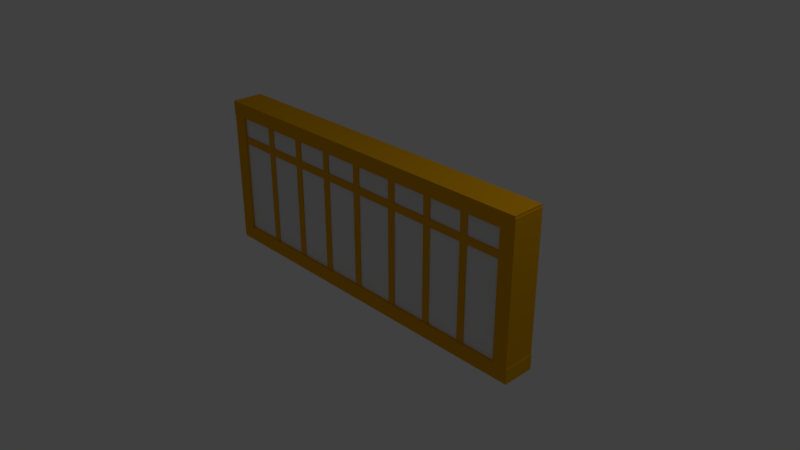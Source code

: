 # Source: fangliang.blend  (saved by Blender 2.79.0; exported with 4.5.12 LTS)
import bpy
from mathutils import Matrix  # noqa: F401  (used for matrix-valued properties, if any)

bpy.ops.wm.read_factory_settings(use_empty=True)
scene = bpy.context.scene
scene.name = 'Scene'

# ---- collections
col_collection_1 = bpy.data.collections.new('Collection 1'); scene.collection.children.link(col_collection_1)

# ---- materials (node trees are filled in below, after node groups)
mat_material_001 = bpy.data.materials.new('Material.001')
mat_material_001.alpha_threshold = 0.0
mat_material_001.use_transparent_shadow = False
mat_material_001.diffuse_color = (0.8, 0.3862, 0.003646, 1.0)
mat_material_001.specular_color = (1.0, 0.9551, 0.9551)
mat_material_001.roughness = 0.5
mat_material = bpy.data.materials.new('Material')
mat_material.alpha_threshold = 0.0
mat_material.use_transparent_shadow = False
mat_material.roughness = 0.5
mat_material.line_color = (0.0, 0.0, 0.0, 1.0)

# ---- material node trees

# ---- world
world_world = bpy.data.worlds.new('World'); scene.world = world_world
world_world.color = (0.05088, 0.05088, 0.05088)
world_world.use_sun_shadow = False
world_world.sun_shadow_jitter_overblur = 0.0
world_world.cycles.sampling_method = 'MANUAL'

# ---- cameras
cam_camera = bpy.data.cameras.new('Camera')
cam_camera.clip_end = 100.0
cam_camera.lens = 35.0
cam_camera.sensor_width = 32.0
cam_camera.sensor_height = 18.0
cam_camera.ortho_scale = 7.314
cam_camera.dof.focus_distance = 0.0
cam_camera.dof.aperture_fstop = 128.0

# ---- lights
light_lamp = bpy.data.lights.new('Lamp', 'POINT')
light_lamp.transmission_factor = 0.0
light_lamp.cutoff_distance = 30.0
light_lamp.energy = 100.0
light_lamp.shadow_buffer_clip_start = 1.001
light_lamp.shadow_soft_size = 0.1
light_lamp.shadow_maximum_resolution = 0.006
light_lamp.use_absolute_resolution = True

# ---- meshes
me_cube_003 = bpy.data.meshes.new('Cube.003')
me_cube_003.from_pydata([(-1.0, -1.0, -1.0), (-1.0, -1.0, 1.0), (-1.0, 1.0, -1.0), (-1.0, 1.0, 1.0), (1.0, -1.0, -1.0), (1.0, -1.0, 1.0), (1.0, 1.0, -1.0), (1.0, 1.0, 1.0), (-0.711, -0.9818, -30.7), (-0.711, -0.9818, 9.304), (-0.711, 0.9818, -30.7), (-0.711, 0.9818, 9.304), (-0.671, -0.9818, -30.7), (-0.671, -0.9818, 9.304), (-0.671, 0.9818, -30.7), (-0.671, 0.9818, 9.304), (-0.2477, -0.9818, -29.99), (-0.2477, -0.9818, 10.01), (-0.2477, 0.9818, -29.99), (-0.2477, 0.9818, 10.01), (-0.2077, -0.9818, -29.99), (-0.2077, -0.9818, 10.01), (-0.2077, 0.9818, -29.99), (-0.2077, 0.9818, 10.01), (0.698, -0.9818, -30.22), (0.698, -0.9818, 9.777), (0.698, 0.9818, -30.22), (0.698, 0.9818, 9.777), (0.738, -0.9818, -30.22), (0.738, -0.9818, 9.777), (0.738, 0.9818, -30.22), (0.738, 0.9818, 9.777), (0.2346, -0.9818, -29.99), (0.2346, -0.9818, 10.01), (0.2346, 0.9818, -29.99), (0.2346, 0.9818, 10.01), (0.2746, -0.9818, -29.99), (0.2746, -0.9818, 10.01), (0.2746, 0.9818, -29.99), (0.2746, 0.9818, 10.01), (-0.4746, -0.9818, -30.46), (-0.4746, -0.9818, 9.541), (-0.4746, 0.9818, -30.46), (-0.4746, 0.9818, 9.541), (-0.4346, -0.9818, -30.46), (-0.4346, -0.9818, 9.541), (-0.4346, 0.9818, -30.46), (-0.4346, 0.9818, 9.541), (0.471, -0.9818, -30.22), (0.471, -0.9818, 9.777), (0.471, 0.9818, -30.22), (0.471, 0.9818, 9.777), (0.511, -0.9818, -30.22), (0.511, -0.9818, 9.777), (0.511, 0.9818, -30.22), (0.511, 0.9818, 9.777), (-0.016, -0.9818, -30.7), (-0.016, -0.9818, 9.304), (-0.016, 0.9818, -30.7), (-0.016, 0.9818, 9.304), (0.024, -0.9818, -30.7), (0.024, -0.9818, 9.304), (0.024, 0.9818, -30.7), (0.024, 0.9818, 9.304), (0.9286, -1.094, -29.99), (0.9286, -1.094, 10.01), (0.9286, 1.088, -29.99), (0.9286, 1.088, 10.01), (1.009, -1.094, -29.99), (1.009, -1.094, 10.01), (1.009, 1.088, -29.99), (1.009, 1.088, 10.01), (-1.005, -1.094, -30.46), (-1.005, -1.094, 9.541), (-1.005, 1.088, -30.46), (-1.005, 1.088, 9.541), (-0.9253, -1.094, -30.46), (-0.9253, -1.094, 9.541), (-0.9253, 1.088, -30.46), (-0.9253, 1.088, 9.541), (-1.004, -1.091, -31.0), (-1.004, -1.091, -27.0), (-1.004, 1.091, -31.0), (-1.004, 1.091, -27.0), (1.012, -1.091, -31.0), (1.012, -1.091, -27.0), (1.012, 1.091, -31.0), (1.012, 1.091, -27.0), (-1.011, -1.091, 6.595), (-1.011, -1.091, 10.59), (-1.011, 1.091, 6.595), (-1.011, 1.091, 10.59), (1.005, -1.091, 6.595), (1.005, -1.091, 10.59), (1.005, 1.091, 6.595), (1.005, 1.091, 10.59), (1.004, 0.9091, -30.04), (1.004, -0.9091, -30.04), (-0.996, -0.9091, -30.04), (-0.996, 0.9091, -30.04), (1.004, 0.9091, 9.959), (1.004, -0.9091, 9.959), (-0.996, -0.9091, 9.959), (-0.996, 0.9091, 9.959)], [], [(0, 1, 3, 2), (2, 3, 7, 6), (6, 7, 5, 4), (4, 5, 1, 0), (2, 6, 4, 0), (7, 3, 1, 5), (8, 9, 11, 10), (10, 11, 15, 14), (14, 15, 13, 12), (12, 13, 9, 8), (10, 14, 12, 8), (15, 11, 9, 13), (16, 17, 19, 18), (18, 19, 23, 22), (22, 23, 21, 20), (20, 21, 17, 16), (18, 22, 20, 16), (23, 19, 17, 21), (24, 25, 27, 26), (26, 27, 31, 30), (30, 31, 29, 28), (28, 29, 25, 24), (26, 30, 28, 24), (31, 27, 25, 29), (32, 33, 35, 34), (34, 35, 39, 38), (38, 39, 37, 36), (36, 37, 33, 32), (34, 38, 36, 32), (39, 35, 33, 37), (40, 41, 43, 42), (42, 43, 47, 46), (46, 47, 45, 44), (44, 45, 41, 40), (42, 46, 44, 40), (47, 43, 41, 45), (48, 49, 51, 50), (50, 51, 55, 54), (54, 55, 53, 52), (52, 53, 49, 48), (50, 54, 52, 48), (55, 51, 49, 53), (56, 57, 59, 58), (58, 59, 63, 62), (62, 63, 61, 60), (60, 61, 57, 56), (58, 62, 60, 56), (63, 59, 57, 61), (64, 65, 67, 66), (66, 67, 71, 70), (70, 71, 69, 68), (68, 69, 65, 64), (66, 70, 68, 64), (71, 67, 65, 69), (72, 73, 75, 74), (74, 75, 79, 78), (78, 79, 77, 76), (76, 77, 73, 72), (74, 78, 76, 72), (79, 75, 73, 77), (80, 81, 83, 82), (82, 83, 87, 86), (86, 87, 85, 84), (84, 85, 81, 80), (82, 86, 84, 80), (87, 83, 81, 85), (88, 89, 91, 90), (90, 91, 95, 94), (94, 95, 93, 92), (92, 93, 89, 88), (90, 94, 92, 88), (95, 91, 89, 93), (96, 97, 98, 99), (100, 103, 102, 101), (96, 100, 101, 97), (97, 101, 102, 98), (98, 102, 103, 99), (100, 96, 99, 103)])
me_cube_003.polygons.foreach_set('material_index', [0, 0, 0, 0, 0, 0, 0, 0, 0, 0, 0, 0, 0, 0, 0, 0, 0, 0, 0, 0, 0, 0, 0, 0, 0, 0, 0, 0, 0, 0, 0, 0, 0, 0, 0, 0, 0, 0, 0, 0, 0, 0, 0, 0, 0, 0, 0, 0, 0, 0, 0, 0, 0, 0, 0, 0, 0, 0, 0, 0, 0, 0, 0, 0, 0, 0, 0, 0, 0, 0, 0, 0, 1, 1, 1, 1, 1, 1])
me_cube_003.materials.append(mat_material_001)
me_cube_003.materials.append(mat_material)
me_cube_003.use_remesh_preserve_volume = False
me_cube_003.use_remesh_preserve_attributes = False
me_cube_003.use_mirror_vertex_groups = False
me_cube_003.update()

# ---- objects
ob_fangliang = bpy.data.objects.new('fangliang', me_cube_003)
ob_lamp = bpy.data.objects.new('Lamp', light_lamp)
ob_camera = bpy.data.objects.new('Camera', cam_camera)

# ---- transforms, parenting, visibility, modifiers, constraints
ob_fangliang.location = (-0.01, 0.0, 0.9622)
ob_fangliang.scale = (2.5, 0.2, 0.05)
ob_fangliang.lineart.crease_threshold = 0.0
ob_lamp.location = (4.076, 1.005, 5.904)
ob_lamp.rotation_euler = (0.6503, 0.05522, 1.866)
ob_lamp.lock_rotations_4d = False
ob_lamp.empty_display_type = 'ARROWS'
ob_lamp.color = (0.0, 0.0, 0.0, 0.0)
ob_lamp.hide_viewport = True
ob_lamp.lineart.crease_threshold = 0.0
ob_camera.location = (7.481, -6.508, 5.344)
ob_camera.rotation_euler = (1.109, 0.0, 0.8149)
ob_camera.lock_rotations_4d = False
ob_camera.empty_display_type = 'ARROWS'
ob_camera.color = (0.0, 0.0, 0.0, 0.0)
ob_camera.hide_viewport = True
ob_camera.display_type = 'WIRE'
ob_camera.lineart.crease_threshold = 0.0

# ---- collection membership
col_collection_1.objects.link(ob_fangliang)
col_collection_1.objects.link(ob_lamp)
col_collection_1.objects.link(ob_camera)

# ---- scene / render settings (as saved in the file)
scene.camera = ob_camera
scene.frame_start = 1; scene.frame_end = 250; scene.frame_set(1)
scene.render.engine = 'BLENDER_EEVEE_NEXT'
scene.render.resolution_percentage = 50
scene.render.dither_intensity = 0.0
scene.cycles.use_denoising = False
scene.cycles.samples = 128
scene.cycles.sampling_pattern = 'TABULATED_SOBOL'
scene.cycles.use_adaptive_sampling = False
scene.cycles.use_light_tree = False
scene.cycles.blur_glossy = 0.0
scene.cycles.sample_clamp_indirect = 0.0
scene.view_settings.view_transform = 'Standard'
bpy.context.view_layer.update()

